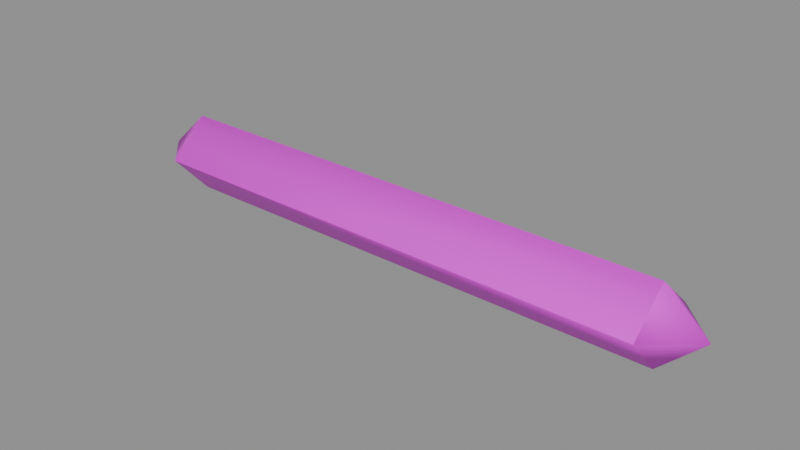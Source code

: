 # Source: lasrspik.blend  (saved by Blender 5.2.45; exported with 4.5.12 LTS)
import bpy
from mathutils import Matrix  # noqa: F401  (used for matrix-valued properties, if any)

bpy.ops.wm.read_factory_settings(use_empty=True)
scene = bpy.context.scene
scene.name = 'Scene'

# ---- collections
col_anchors = bpy.data.collections.new('anchors'); scene.collection.children.link(col_anchors)

# ---- images (referenced by path relative to the original .blend; pixels are not part of the script)
import os
ASSET_DIR = os.environ.get("B2B_ASSET_DIR", "")  # directory of the original .blend (textures are referenced by path, not embedded)
HERE = os.path.dirname(os.path.abspath(__file__))  # packed textures are extracted next to this script under _unpacked/

def load_image(name, relpath, width, height, colorspace="sRGB"):
    """Load a texture the original file referenced (path relative to the .blend, or extracted next to this script)."""
    p = next((c for c in (os.path.join(HERE, relpath), os.path.join(ASSET_DIR, relpath)) if relpath and os.path.exists(c)), "")
    if p:
        img = bpy.data.images.load(p, check_existing=True)
        img.name = name
    else:  # same state as the original file: an image datablock whose file is absent (Cycles renders it pink)
        img = bpy.data.images.new(name, width, height)
        img.source = "FILE"
        img.filepath = "//" + (relpath or name)
    img.colorspace_settings.name = colorspace
    return img
img_lasrspik_skin0 = load_image('lasrspik_skin0', 'lasrspik_skin0.png', 1024, 1024, 'sRGB')

# ---- materials (node trees are filled in below, after node groups)
mat_lasrspik = bpy.data.materials.new('lasrspik')

# ---- material node trees
mat_lasrspik.use_nodes = True; mat_lasrspik.node_tree.nodes.clear()
_N = mat_lasrspik.node_tree.nodes; _L = mat_lasrspik.node_tree.links
n0 = _N.new('ShaderNodeBsdfPrincipled'); n0.name = 'Principled BSDF'; n0.location = (-200, 100)
n0.inputs[10].default_value = 0.005
n1 = _N.new('ShaderNodeOutputMaterial'); n1.name = 'Material Output'; n1.location = (200, 100)
n2 = _N.new('ShaderNodeTexImage'); n2.name = 'Image Texture'; n2.location = (0, 0)
n2.image = img_lasrspik_skin0
n2.interpolation = 'Closest'
_L.new(n0.outputs[0], n1.inputs[0])
_L.new(n2.outputs[0], n0.inputs[0])
n1.is_active_output = True

# ---- meshes
me_lasrspik = bpy.data.meshes.new('lasrspik')
me_lasrspik.from_pydata([(3.276, -0.0643, -0.3799), (3.837, -0.03861, 0.1445), (3.276, 0.518, 0.157), (-3.52, -0.5738, 0.1986), (3.276, -0.05574, 0.6607), (3.276, -0.5738, 0.1737), (-3.52, -0.05574, 0.6815), (-3.52, 0.4966, 0.1695), (-4.081, -0.04717, 0.1654), (-3.52, -0.0643, -0.3633)], [], [(0, 2, 1), (3, 5, 4), (3, 4, 6), (7, 9, 8), (7, 2, 0), (7, 0, 9), (3, 9, 0), (3, 0, 5), (2, 4, 1), (4, 5, 1), (5, 0, 1), (7, 6, 4), (7, 4, 2), (9, 3, 8), (3, 6, 8), (6, 7, 8)])
me_lasrspik.polygons.foreach_set('use_smooth', [True] * 16)
_k = set([(2, 4), (2, 7), (3, 5), (3, 9), (4, 5), (6, 7)])
me_lasrspik.attributes.new('sharp_edge', 'BOOLEAN', 'EDGE').data.foreach_set('value', [ (min(e.vertices), max(e.vertices)) in _k for e in me_lasrspik.edges])
_uv = me_lasrspik.uv_layers.new(name='UVMap')
_uv.uv.foreach_set('vector', [0.2102, 0.9718, 0.4034, 0.9718, 0.2216, 0.9718, 0.5398, 0.06855, 0.5398, 0.9718, 0.7102, 0.9718, 0.5398, 0.06855, 0.7102, 0.9718, 0.7102, 0.06855, 0.4034, 0.06855, 0.2102, 0.06855, 0.4602, 0.06855, 0.4034, 0.06855, 0.4034, 0.9718, 0.2102, 0.9718, 0.4034, 0.06855, 0.2102, 0.9718, 0.2102, 0.06855, 0.03977, 0.06855, 0.2102, 0.06855, 0.2102, 0.9718, 0.03977, 0.06855, 0.2102, 0.9718, 0.03977, 0.9718, 0.4034, 0.9718, 0.2102, 0.9718, 0.2216, 0.9718, 0.2102, 0.9718, 0.03977, 0.9718, 0.2216, 0.9718, 0.03977, 0.9718, 0.2102, 0.9718, 0.2216, 0.9718, 0.9034, 0.06855, 0.7102, 0.06855, 0.7102, 0.9718, 0.9034, 0.06855, 0.7102, 0.9718, 0.9034, 0.9718, 0.2102, 0.06855, 0.5398, 0.06855, 0.4602, 0.06855, 0.5398, 0.06855, 0.7102, 0.06855, 0.4602, 0.06855, 0.7102, 0.06855, 0.4034, 0.06855, 0.4602, 0.06855])
me_lasrspik.materials.append(mat_lasrspik)
me_lasrspik.update()

# ---- objects
ob_lasrspik = bpy.data.objects.new('lasrspik', me_lasrspik)

# ---- transforms, parenting, visibility, modifiers, constraints
ob_lasrspik.location = (0.0, 0.0, 0.0)

# ---- collection membership
scene.collection.objects.link(ob_lasrspik)

# ---- scene / render settings (as saved in the file)
scene.frame_start = 1; scene.frame_end = 250; scene.frame_set(1)
scene.render.engine = 'BLENDER_EEVEE_NEXT'
scene.render.bake_bias = 0.0
scene.render.bake_samples = 0
scene.render.compositor_device = 'GPU'
scene.eevee.use_volume_custom_range = False
scene.eevee.fast_gi_thickness_near = 0.1
scene.eevee.fast_gi_thickness_far = 0.0
scene.eevee.ray_tracing_options.screen_trace_thickness = 0.1
bpy.context.view_layer.update()

# ---- added for rendering (the .blend has no active camera and no usable light): camera, sun + grey world if the file has none
cam_auto = bpy.data.cameras.new('AutoCamera')
cam_auto.lens = 50.0
cam_auto.sensor_width = 36.0
cam_auto.clip_end = 1000.0
ob_auto_camera = bpy.data.objects.new('AutoCamera', cam_auto)
scene.collection.objects.link(ob_auto_camera)
ob_auto_camera.location = (7.33867, -8.98046, 6.11915)
ob_auto_camera.rotation_euler = (1.09748, -7.21219e-08, 0.694738)
scene.camera = ob_auto_camera
light_auto_sun = bpy.data.lights.new('AutoSun', 'SUN')
light_auto_sun.energy = 3.0
light_auto_sun.angle = 0.0523599
ob_auto_sun = bpy.data.objects.new('AutoSun', light_auto_sun)
scene.collection.objects.link(ob_auto_sun)
ob_auto_sun.rotation_euler = (0.872665, 0.174533, 0.523599)
if scene.world is None:
    world_auto = bpy.data.worlds.new('AutoWorld')
    world_auto.color = (0.3, 0.3, 0.3)
    scene.world = world_auto
bpy.context.view_layer.update()

